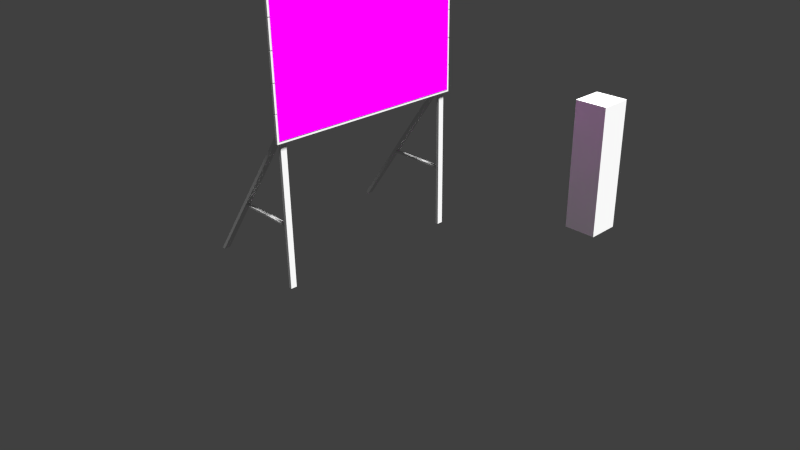 # Source: Affiche.blend  (saved by Blender 2.71.0; exported with 4.5.12 LTS)
import bpy
from mathutils import Matrix  # noqa: F401  (used for matrix-valued properties, if any)

bpy.ops.wm.read_factory_settings(use_empty=True)
scene = bpy.context.scene
scene.name = 'Scene'

# ---- collections
col_collection_1 = bpy.data.collections.new('Collection 1'); scene.collection.children.link(col_collection_1)

# ---- images (referenced by path relative to the original .blend; pixels are not part of the script)
import os
ASSET_DIR = os.environ.get("B2B_ASSET_DIR", "")  # directory of the original .blend (textures are referenced by path, not embedded)
HERE = os.path.dirname(os.path.abspath(__file__))  # packed textures are extracted next to this script under _unpacked/

def load_image(name, relpath, width, height, colorspace="sRGB"):
    """Load a texture the original file referenced (path relative to the .blend, or extracted next to this script)."""
    p = next((c for c in (os.path.join(HERE, relpath), os.path.join(ASSET_DIR, relpath)) if relpath and os.path.exists(c)), "")
    if p:
        img = bpy.data.images.load(p, check_existing=True)
        img.name = name
    else:  # same state as the original file: an image datablock whose file is absent (Cycles renders it pink)
        img = bpy.data.images.new(name, width, height)
        img.source = "FILE"
        img.filepath = "//" + (relpath or name)
    img.colorspace_settings.name = colorspace
    return img
img_affichedesert_png = load_image('AfficheDesert.png', 'Montage/AfficheDesert.png', 1024, 1024, 'sRGB')

# ---- materials (node trees are filled in below, after node groups)
mat_material_001 = bpy.data.materials.new('Material.001')
mat_material_001.alpha_threshold = 0.0
mat_material_001.roughness = 0.5
mat_material_001.line_color = (0.0, 0.0, 0.0, 1.0)

# ---- material node trees
mat_material_001.use_nodes = True; mat_material_001.node_tree.nodes.clear()
_N = mat_material_001.node_tree.nodes; _L = mat_material_001.node_tree.links
n0 = _N.new('ShaderNodeOutputMaterial'); n0.name = 'Material Output'; n0.location = (300, 300)
n1 = _N.new('ShaderNodeBsdfDiffuse'); n1.name = 'Diffuse BSDF'; n1.location = (10, 300)
n2 = _N.new('ShaderNodeTexImage'); n2.name = 'Image Texture'; n2.location = (-291, 342)
n2.width = 140
n2.image = img_affichedesert_png
_L.new(n1.outputs[0], n0.inputs[0])
_L.new(n2.outputs[0], n1.inputs[0])
n0.is_active_output = True

# ---- world
world_world = bpy.data.worlds.new('World'); scene.world = world_world
world_world.color = (0.05088, 0.05088, 0.05088)
world_world.use_sun_shadow = False
world_world.sun_shadow_jitter_overblur = 0.0
world_world.cycles.sampling_method = 'MANUAL'
world_world.cycles.sample_map_resolution = 256

# ---- cameras
cam_camera = bpy.data.cameras.new('Camera')
cam_camera.clip_end = 100.0
cam_camera.lens = 35.0
cam_camera.sensor_width = 32.0
cam_camera.sensor_height = 18.0
cam_camera.ortho_scale = 7.314
cam_camera.dof.focus_distance = 0.0

# ---- lights
light_sun = bpy.data.lights.new('Sun', 'SUN')
light_sun.transmission_factor = 0.0
light_sun.angle = 0.1993
light_sun.shadow_buffer_clip_start = 0.5
light_sun.shadow_soft_size = 0.1
light_sun.shadow_cascade_max_distance = 1000.0
light_sun.cycles.use_multiple_importance_sampling = False

# ---- meshes
me_cube_003 = bpy.data.meshes.new('Cube.003')
me_cube_003.from_pydata([(-0.225, -0.225, 0.0), (-0.225, 0.225, 0.0), (0.225, 0.225, 0.0), (0.225, -0.225, 0.0), (-0.225, -0.225, 1.8), (-0.225, 0.225, 1.8), (0.225, 0.225, 1.8), (0.225, -0.225, 1.8)], [], [(4, 5, 1, 0), (5, 6, 2, 1), (6, 7, 3, 2), (7, 4, 0, 3), (0, 1, 2, 3), (7, 6, 5, 4)])
me_cube_003.use_remesh_preserve_volume = False
me_cube_003.use_remesh_preserve_attributes = False
me_cube_003.use_mirror_vertex_groups = False
me_cube_003.update()
me_cube_001 = bpy.data.meshes.new('Cube.001')
me_cube_001.from_pydata([(-0.07559, -1.29, 0.0), (-0.07559, -1.21, 0.0), (-0.03559, -1.21, 0.0), (-0.03559, -1.29, 0.0), (-0.07559, -1.29, 4.0), (-0.07559, -1.21, 4.0), (-0.03559, -1.21, 4.0), (-0.03559, -1.29, 4.0), (-1.522, -1.29, 0.0), (-1.522, -1.21, 0.0), (-1.473, -1.21, 0.0), (-1.473, -1.29, 0.0), (-0.07043, -1.29, 2.002), (-0.07043, -1.21, 2.002), (-0.07062, -1.21, 1.934), (-0.07062, -1.29, 1.934), (-0.88, -1.226, 0.809), (-0.88, -1.274, 0.809), (-0.9067, -1.274, 0.8332), (-0.9067, -1.226, 0.8332), (-0.05765, -1.226, 0.808), (-0.05765, -1.274, 0.808), (-0.05786, -1.274, 0.8322), (-0.05786, -1.226, 0.8322), (-0.07559, 1.29, 0.0), (-0.07559, 1.21, 0.0), (-0.03559, 1.21, 0.0), (-0.03559, 1.29, 0.0), (-0.07559, 1.29, 4.0), (-0.07559, 1.21, 4.0), (-0.03559, 1.21, 4.0), (-0.03559, 1.29, 4.0), (-1.522, 1.29, 0.0), (-1.522, 1.21, 0.0), (-1.473, 1.21, 0.0), (-1.473, 1.29, 0.0), (-0.07043, 1.29, 2.002), (-0.07043, 1.21, 2.002), (-0.07062, 1.21, 1.934), (-0.07062, 1.29, 1.934), (-0.88, 1.226, 0.809), (-0.88, 1.274, 0.809), (-0.9067, 1.274, 0.8332), (-0.9067, 1.226, 0.8332), (-0.05765, 1.226, 0.808), (-0.05765, 1.274, 0.808), (-0.05786, 1.274, 0.8322), (-0.05786, 1.226, 0.8322)], [], [(4, 5, 1, 0), (5, 6, 2, 1), (6, 7, 3, 2), (7, 4, 0, 3), (0, 1, 2, 3), (7, 6, 5, 4), (12, 13, 9, 8), (13, 14, 10, 9), (14, 15, 11, 10), (15, 12, 8, 11), (8, 9, 10, 11), (15, 14, 13, 12), (20, 21, 17, 16), (21, 22, 18, 17), (22, 23, 19, 18), (23, 20, 16, 19), (16, 17, 18, 19), (23, 22, 21, 20), (28, 24, 25, 29), (29, 25, 26, 30), (30, 26, 27, 31), (31, 27, 24, 28), (24, 27, 26, 25), (31, 28, 29, 30), (36, 32, 33, 37), (37, 33, 34, 38), (38, 34, 35, 39), (39, 35, 32, 36), (32, 35, 34, 33), (39, 36, 37, 38), (44, 40, 41, 45), (45, 41, 42, 46), (46, 42, 43, 47), (47, 43, 40, 44), (40, 43, 42, 41), (47, 44, 45, 46)])
me_cube_001.use_remesh_preserve_volume = False
me_cube_001.use_remesh_preserve_attributes = False
me_cube_001.use_mirror_vertex_groups = False
me_cube_001.update()
me_plane = bpy.data.meshes.new('Plane')
me_plane.from_pydata([(-1.025, -1.325, 0.0), (1.025, -1.325, 0.0), (-1.025, 1.325, 0.0), (1.025, 1.325, 0.0)], [], [(0, 1, 3, 2)])
_uv = me_plane.uv_layers.new(name='UVMap')
_uv.uv.foreach_set('vector', [8.794e-05, 0.9999, 8.812e-05, 8.794e-05, 0.9999, 8.794e-05, 0.9999, 0.9999])
me_plane.materials.append(mat_material_001)
me_plane.use_remesh_preserve_volume = False
me_plane.use_remesh_preserve_attributes = False
me_plane.use_mirror_vertex_groups = False
me_plane.update()
me_cube_004 = bpy.data.meshes.new('Cube.004')
me_cube_004.from_pydata([(-0.015, -1.35, 0.7091), (-0.015, 1.35, 0.7091), (0.015, 1.35, 0.7091), (0.015, -1.35, 0.7091), (-0.015, -1.35, 1.05), (-0.015, 1.35, 1.05), (0.015, 1.35, 1.05), (0.015, -1.35, 1.05)], [], [(4, 5, 1, 0), (5, 6, 2, 1), (6, 7, 3, 2), (7, 4, 0, 3), (0, 1, 2, 3), (7, 6, 5, 4)])
me_cube_004.use_remesh_preserve_volume = False
me_cube_004.use_remesh_preserve_attributes = False
me_cube_004.use_mirror_vertex_groups = False
me_cube_004.update()

# ---- objects
ob_sun = bpy.data.objects.new('Sun', light_sun)
ob_humain = bpy.data.objects.new('Humain', me_cube_003)
ob_structure = bpy.data.objects.new('Structure', me_cube_001)
ob_image = bpy.data.objects.new('Image', me_plane)
ob_planche = bpy.data.objects.new('Planche', me_cube_004)
ob_camera = bpy.data.objects.new('Camera', cam_camera)

# ---- transforms, parenting, visibility, modifiers, constraints
ob_sun.location = (4.754, 0.0, 16.45)
ob_sun.rotation_euler = (0.0, 0.3615, 0.0)
ob_sun.lineart.crease_threshold = 0.0
ob_humain.location = (1.466, 2.616, 0.0)
ob_humain.lineart.crease_threshold = 0.0
ob_structure.location = (0.0, 0.0, 0.0)
ob_structure.lineart.crease_threshold = 0.0
ob_image.parent = ob_structure
ob_image.location = (-0.001167, 0.0, 2.922)
ob_image.rotation_euler = (0.0, 1.571, 0.0)
ob_image.lineart.crease_threshold = 0.0
ob_planche.parent = ob_structure
ob_planche.location = (-0.01975, 0.0, 2.912)
ob_planche.lineart.crease_threshold = 0.0
_m = ob_planche.modifiers.new('Array', 'ARRAY')
_m.count = 6
_m.constant_offset_displace = (0.0, 0.0, 0.0)
_m.relative_offset_displace = (0.0, 0.0, -1.03)
ob_camera.location = (7.481, -6.508, 5.344)
ob_camera.rotation_euler = (1.109, 0.01082, 0.8149)
ob_camera.lock_rotations_4d = False
ob_camera.empty_display_type = 'ARROWS'
ob_camera.color = (0.0, 0.0, 0.0, 0.0)
ob_camera.display_type = 'WIRE'
ob_camera.lineart.crease_threshold = 0.0

# ---- collection membership
col_collection_1.objects.link(ob_sun)
col_collection_1.objects.link(ob_humain)
col_collection_1.objects.link(ob_structure)
col_collection_1.objects.link(ob_image)
col_collection_1.objects.link(ob_planche)
col_collection_1.objects.link(ob_camera)

# ---- scene / render settings (as saved in the file)
scene.camera = ob_camera
scene.frame_start = 1; scene.frame_end = 250; scene.frame_set(1)
scene.render.engine = 'CYCLES'
scene.render.resolution_percentage = 50
scene.render.dither_intensity = 0.0
scene.cycles.use_denoising = False
scene.cycles.samples = 10
scene.cycles.sampling_pattern = 'TABULATED_SOBOL'
scene.cycles.light_sampling_threshold = 0.0
scene.cycles.use_adaptive_sampling = False
scene.cycles.use_light_tree = False
scene.cycles.blur_glossy = 0.0
scene.cycles.volume_bounces = 1
scene.cycles.pixel_filter_type = 'GAUSSIAN'
scene.cycles.sample_clamp_indirect = 0.0
scene.view_settings.view_transform = 'Standard'
bpy.context.view_layer.update()
